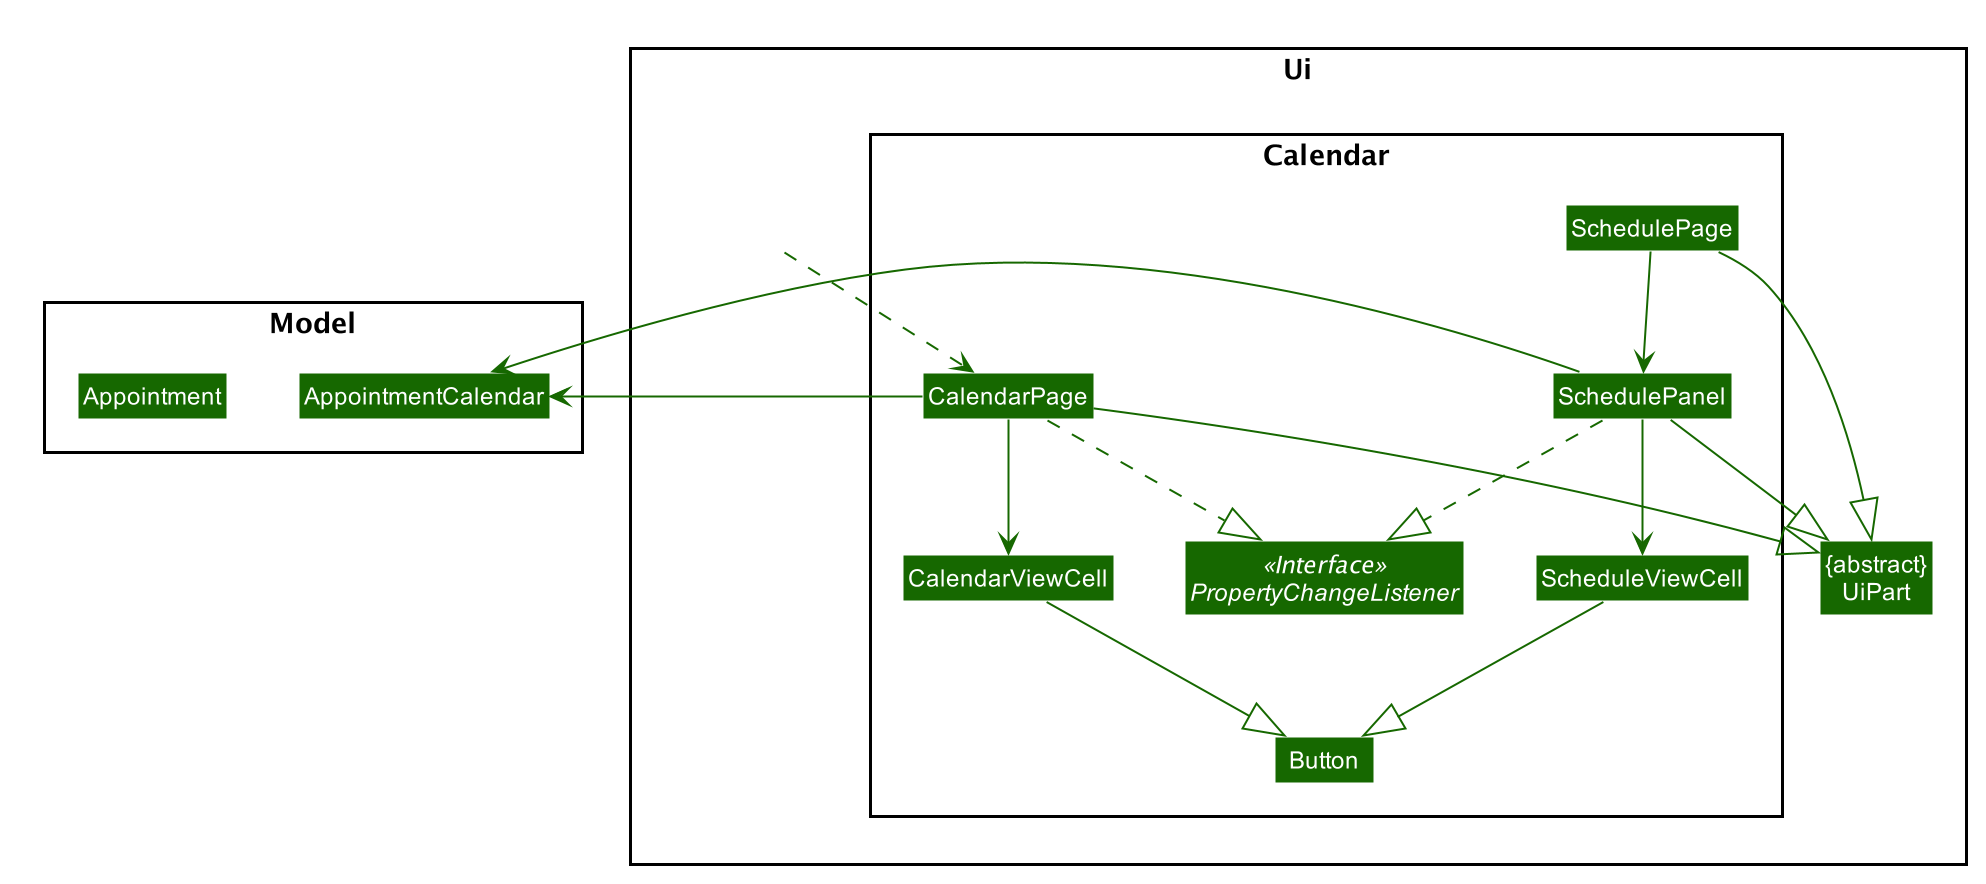

The diagram above was rendered by PlantUML. Its source (embedded in the PNG):
@startuml








skinparam BackgroundColor #FFFFFFF

skinparam Shadowing false

skinparam Class {
    FontColor #FFFFFF
    BorderThickness 1
    BorderColor #FFFFFF
    StereotypeFontColor #FFFFFF
    FontName Arial
}

skinparam Actor {
    BorderColor #000000
    Color #000000
    FontName Arial
}

skinparam Sequence {
    MessageAlign center
    BoxFontSize 15
    BoxPadding 0
    BoxFontColor #FFFFFF
    FontName Arial
}

skinparam Participant {
    FontColor #FFFFFFF
    Padding 20
}

skinparam MinClassWidth 50
skinparam ParticipantPadding 10
skinparam Shadowing false
skinparam DefaultTextAlignment center
skinparam packageStyle Rectangle

hide footbox
hide members
hide circle
skinparam Class {
    BorderColor BACKGROUND_COLOR
    FontColor BACKGROUND_COLOR
    BackgroundColor #166800
    StereotypeFontColor BACKGROUND_COLOR
}
skinparam ArrowColor #166800

package Ui <<Rectangle>> {
Class "{abstract}\nUiPart" as UiPart
Class HiddenOutside #FFFFFF

package Calendar <<Rectangle>> {
Interface PropertyChangeListener<<Interface>>
Class CalendarPage
Class CalendarViewCell
Class SchedulePage
Class SchedulePanel
Class ScheduleViewCell
Class Button
}

}

package Model <<Rectangle>> {
Class AppointmentCalendar
Class Appointment
}

HiddenOutside ..> CalendarPage

CalendarPage --> CalendarViewCell
CalendarPage --|> UiPart
CalendarPage ..|> PropertyChangeListener
CalendarViewCell --|> Button

SchedulePage --> SchedulePanel
SchedulePage --|> UiPart
SchedulePanel --> ScheduleViewCell
SchedulePanel --|> UiPart
SchedulePanel ..|> PropertyChangeListener
ScheduleViewCell --|> Button

CalendarPage -left-> AppointmentCalendar
SchedulePanel -left-> AppointmentCalendar


@enduml